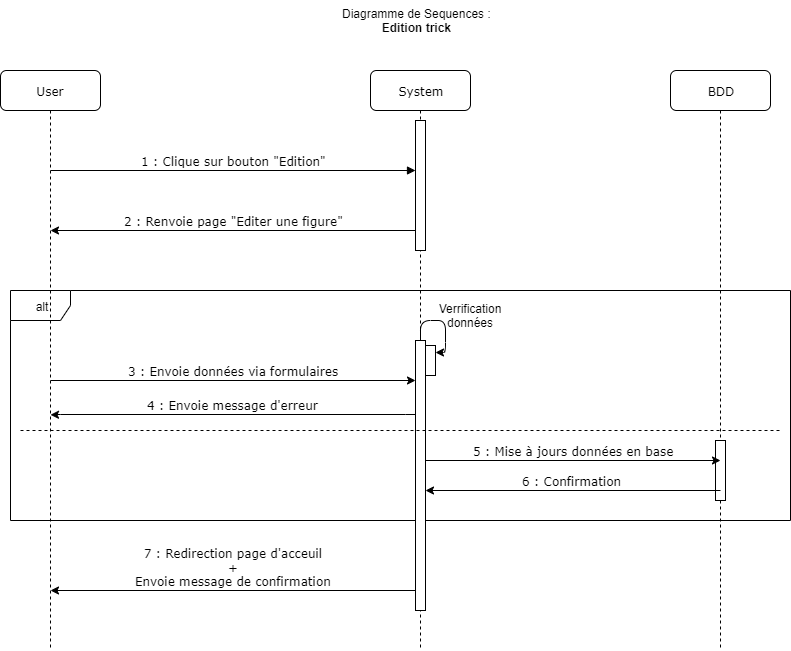

The diagram above was exported from draw.io. Its source (the exported page's mxGraphModel, read from the mxfile embedded in the PNG):
<mxGraphModel dx="1072" dy="792" grid="1" gridSize="10" guides="1" tooltips="1" connect="1" arrows="1" fold="1" page="1" pageScale="1" pageWidth="1100" pageHeight="850" background="#ffffff" math="0" shadow="0">
  <root>
    <mxCell id="0" />
    <mxCell id="1" parent="0" />
    <mxCell id="iVb1Nu-RLqh_Ps4pL5e1-4" value="alt" style="shape=umlFrame;whiteSpace=wrap;html=1;" parent="1" vertex="1">
      <mxGeometry x="110" y="300" width="780" height="230" as="geometry" />
    </mxCell>
    <mxCell id="7baba1c4bc27f4b0-2" value="System" style="shape=umlLifeline;perimeter=lifelinePerimeter;whiteSpace=wrap;html=1;container=1;collapsible=0;recursiveResize=0;outlineConnect=0;rounded=1;shadow=0;comic=0;labelBackgroundColor=none;strokeWidth=1;fontFamily=Verdana;fontSize=12;align=center;" parent="1" vertex="1">
      <mxGeometry x="470" y="80" width="100" height="580" as="geometry" />
    </mxCell>
    <mxCell id="7baba1c4bc27f4b0-10" value="" style="html=1;points=[];perimeter=orthogonalPerimeter;rounded=0;shadow=0;comic=0;labelBackgroundColor=none;strokeWidth=1;fontFamily=Verdana;fontSize=12;align=center;" parent="7baba1c4bc27f4b0-2" vertex="1">
      <mxGeometry x="45" y="50" width="10" height="130" as="geometry" />
    </mxCell>
    <mxCell id="iVb1Nu-RLqh_Ps4pL5e1-6" value="" style="html=1;points=[];perimeter=orthogonalPerimeter;rounded=0;shadow=0;comic=0;labelBackgroundColor=none;strokeWidth=1;fontFamily=Verdana;fontSize=12;align=center;" parent="7baba1c4bc27f4b0-2" vertex="1">
      <mxGeometry x="45" y="270" width="10" height="270" as="geometry" />
    </mxCell>
    <mxCell id="7baba1c4bc27f4b0-3" value="BDD" style="shape=umlLifeline;perimeter=lifelinePerimeter;whiteSpace=wrap;html=1;container=1;collapsible=0;recursiveResize=0;outlineConnect=0;rounded=1;shadow=0;comic=0;labelBackgroundColor=none;strokeWidth=1;fontFamily=Verdana;fontSize=12;align=center;" parent="1" vertex="1">
      <mxGeometry x="770" y="80" width="100" height="580" as="geometry" />
    </mxCell>
    <mxCell id="7baba1c4bc27f4b0-13" value="" style="html=1;points=[];perimeter=orthogonalPerimeter;rounded=0;shadow=0;comic=0;labelBackgroundColor=none;strokeWidth=1;fontFamily=Verdana;fontSize=12;align=center;" parent="7baba1c4bc27f4b0-3" vertex="1">
      <mxGeometry x="45" y="370" width="10" height="60" as="geometry" />
    </mxCell>
    <mxCell id="7baba1c4bc27f4b0-8" value="User" style="shape=umlLifeline;perimeter=lifelinePerimeter;whiteSpace=wrap;html=1;container=1;collapsible=0;recursiveResize=0;outlineConnect=0;rounded=1;shadow=0;comic=0;labelBackgroundColor=none;strokeWidth=1;fontFamily=Verdana;fontSize=12;align=center;" parent="1" vertex="1">
      <mxGeometry x="100" y="80" width="100" height="580" as="geometry" />
    </mxCell>
    <mxCell id="7baba1c4bc27f4b0-20" value="1 : Clique sur bouton &quot;Edition&quot;" style="html=1;verticalAlign=bottom;endArrow=block;labelBackgroundColor=none;fontFamily=Verdana;fontSize=12;edgeStyle=elbowEdgeStyle;elbow=vertical;" parent="1" target="7baba1c4bc27f4b0-10" edge="1">
      <mxGeometry relative="1" as="geometry">
        <mxPoint x="150" y="180" as="sourcePoint" />
        <mxPoint x="280" y="180" as="targetPoint" />
      </mxGeometry>
    </mxCell>
    <mxCell id="iVb1Nu-RLqh_Ps4pL5e1-3" value="2 : Renvoie page &quot;Editer une figure&quot;" style="html=1;verticalAlign=bottom;endArrow=none;labelBackgroundColor=none;fontFamily=Verdana;fontSize=12;edgeStyle=elbowEdgeStyle;elbow=vertical;startArrow=classic;startFill=1;endFill=0;" parent="1" edge="1">
      <mxGeometry relative="1" as="geometry">
        <mxPoint x="150" y="240" as="sourcePoint" />
        <mxPoint x="515" y="240" as="targetPoint" />
      </mxGeometry>
    </mxCell>
    <mxCell id="iVb1Nu-RLqh_Ps4pL5e1-5" value="3 : Envoie données via formulaires" style="html=1;verticalAlign=bottom;endArrow=classic;labelBackgroundColor=none;fontFamily=Verdana;fontSize=12;edgeStyle=elbowEdgeStyle;elbow=vertical;startArrow=none;startFill=0;endFill=1;" parent="1" edge="1">
      <mxGeometry relative="1" as="geometry">
        <mxPoint x="150" y="390" as="sourcePoint" />
        <mxPoint x="515" y="390" as="targetPoint" />
      </mxGeometry>
    </mxCell>
    <mxCell id="iVb1Nu-RLqh_Ps4pL5e1-7" value="" style="html=1;points=[];perimeter=orthogonalPerimeter;rounded=0;shadow=0;comic=0;labelBackgroundColor=none;strokeWidth=1;fontFamily=Verdana;fontSize=12;align=center;strokeColor=#000000;" parent="1" vertex="1">
      <mxGeometry x="525" y="355" width="10" height="30" as="geometry" />
    </mxCell>
    <mxCell id="iVb1Nu-RLqh_Ps4pL5e1-8" style="edgeStyle=orthogonalEdgeStyle;rounded=1;orthogonalLoop=1;jettySize=auto;html=1;entryX=1.009;entryY=0.249;entryDx=0;entryDy=0;entryPerimeter=0;startArrow=none;startFill=0;endArrow=classic;endFill=1;" parent="1" source="iVb1Nu-RLqh_Ps4pL5e1-6" target="iVb1Nu-RLqh_Ps4pL5e1-7" edge="1">
      <mxGeometry relative="1" as="geometry">
        <Array as="points">
          <mxPoint x="520" y="330" />
          <mxPoint x="545" y="330" />
          <mxPoint x="545" y="362" />
        </Array>
      </mxGeometry>
    </mxCell>
    <mxCell id="iVb1Nu-RLqh_Ps4pL5e1-9" value="Verrification données" style="text;html=1;strokeColor=none;fillColor=none;align=center;verticalAlign=middle;whiteSpace=wrap;rounded=0;" parent="1" vertex="1">
      <mxGeometry x="560" y="320" width="20" height="10" as="geometry" />
    </mxCell>
    <mxCell id="iVb1Nu-RLqh_Ps4pL5e1-10" value="4 : Envoie message d'erreur" style="html=1;verticalAlign=bottom;endArrow=none;labelBackgroundColor=none;fontFamily=Verdana;fontSize=12;edgeStyle=elbowEdgeStyle;elbow=vertical;startArrow=classic;startFill=1;endFill=0;" parent="1" edge="1">
      <mxGeometry relative="1" as="geometry">
        <mxPoint x="150" y="424.29" as="sourcePoint" />
        <mxPoint x="515" y="424.29" as="targetPoint" />
      </mxGeometry>
    </mxCell>
    <mxCell id="iVb1Nu-RLqh_Ps4pL5e1-11" value="5 : Mise à jours données en base" style="html=1;verticalAlign=bottom;endArrow=classic;labelBackgroundColor=none;fontFamily=Verdana;fontSize=12;edgeStyle=elbowEdgeStyle;elbow=vertical;startArrow=none;startFill=0;endFill=1;" parent="1" edge="1">
      <mxGeometry relative="1" as="geometry">
        <mxPoint x="525" y="470" as="sourcePoint" />
        <mxPoint x="820" y="470" as="targetPoint" />
      </mxGeometry>
    </mxCell>
    <mxCell id="iVb1Nu-RLqh_Ps4pL5e1-12" value="7 : Redirection page d'acceuil&lt;br&gt;+&lt;br&gt;Envoie message de confirmation" style="html=1;verticalAlign=bottom;endArrow=none;labelBackgroundColor=none;fontFamily=Verdana;fontSize=12;edgeStyle=elbowEdgeStyle;elbow=vertical;startArrow=classic;startFill=1;endFill=0;" parent="1" edge="1">
      <mxGeometry relative="1" as="geometry">
        <mxPoint x="150" y="600" as="sourcePoint" />
        <mxPoint x="515" y="600" as="targetPoint" />
      </mxGeometry>
    </mxCell>
    <mxCell id="iVb1Nu-RLqh_Ps4pL5e1-13" value="Diagramme de Sequences :&lt;br&gt;&lt;div style=&quot;text-align: center&quot;&gt;&lt;span&gt;&lt;b&gt;Edition trick&lt;/b&gt;&lt;/span&gt;&lt;/div&gt;" style="text;html=1;" parent="1" vertex="1">
      <mxGeometry x="440" y="10" width="180" height="40" as="geometry" />
    </mxCell>
    <mxCell id="QLPmzF5PGxLpTpT7qjKu-1" value="6 : Confirmation&amp;nbsp;" style="html=1;verticalAlign=bottom;endArrow=none;labelBackgroundColor=none;fontFamily=Verdana;fontSize=12;edgeStyle=elbowEdgeStyle;elbow=vertical;startArrow=classic;startFill=1;endFill=0;" parent="1" edge="1">
      <mxGeometry relative="1" as="geometry">
        <mxPoint x="525" y="500" as="sourcePoint" />
        <mxPoint x="820" y="500" as="targetPoint" />
      </mxGeometry>
    </mxCell>
    <mxCell id="TmpM4SsQwVeD8OzxPbME-1" value="" style="endArrow=none;dashed=1;html=1;" edge="1" parent="1">
      <mxGeometry width="50" height="50" relative="1" as="geometry">
        <mxPoint x="120" y="440" as="sourcePoint" />
        <mxPoint x="880" y="440" as="targetPoint" />
      </mxGeometry>
    </mxCell>
  </root>
</mxGraphModel>